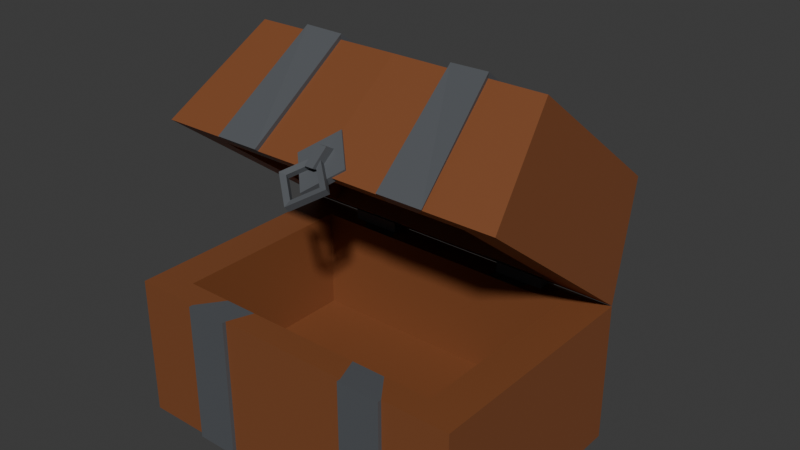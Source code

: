 # Source: Chest.blend  (saved by Blender 4.4.32; exported with 4.5.12 LTS)
import bpy
from mathutils import Matrix  # noqa: F401  (used for matrix-valued properties, if any)

bpy.ops.wm.read_factory_settings(use_empty=True)
scene = bpy.context.scene
scene.name = 'Scene'

# ---- collections
col_collection = bpy.data.collections.new('Collection'); scene.collection.children.link(col_collection)

# ---- materials (node trees are filled in below, after node groups)
mat_material = bpy.data.materials.new('Material')
mat_material.alpha_threshold = 0.0
mat_material.roughness = 0.5
mat_material.line_color = (0.0, 0.0, 0.0, 1.0)
mat_material_002 = bpy.data.materials.new('Material.002')
mat_material_001 = bpy.data.materials.new('Material.001')

# ---- material node trees
mat_material.use_nodes = True; mat_material.node_tree.nodes.clear()
_N = mat_material.node_tree.nodes; _L = mat_material.node_tree.links
n0 = _N.new('ShaderNodeOutputMaterial'); n0.name = 'Material Output'; n0.location = (300, 300)
n1 = _N.new('ShaderNodeBsdfPrincipled'); n1.name = 'Principled BSDF'; n1.location = (10, 300)
n1.inputs[0].default_value = (0.2195, 0.07421, 0.02732, 1.0)
n1.inputs[3].default_value = 1.45
_L.new(n1.outputs[0], n0.inputs[0])
n0.is_active_output = True
mat_material_002.use_nodes = True; mat_material_002.node_tree.nodes.clear()
_N = mat_material_002.node_tree.nodes; _L = mat_material_002.node_tree.links
n0 = _N.new('ShaderNodeBsdfPrincipled'); n0.name = 'Principled BSDF'; n0.location = (10, 300)
n0.inputs[0].default_value = (0.09306, 0.0999, 0.1095, 1.0)
n1 = _N.new('ShaderNodeOutputMaterial'); n1.name = 'Material Output'; n1.location = (300, 300)
_L.new(n0.outputs[0], n1.inputs[0])
n1.is_active_output = True
mat_material_001.use_nodes = True; mat_material_001.node_tree.nodes.clear()
_N = mat_material_001.node_tree.nodes; _L = mat_material_001.node_tree.links
n0 = _N.new('ShaderNodeBsdfPrincipled'); n0.name = 'Principled BSDF'; n0.location = (10, 300)
n0.inputs[0].default_value = (0.09306, 0.0999, 0.1095, 1.0)
n1 = _N.new('ShaderNodeOutputMaterial'); n1.name = 'Material Output'; n1.location = (300, 300)
_L.new(n0.outputs[0], n1.inputs[0])
n1.is_active_output = True

# ---- world
world_world = bpy.data.worlds.new('World'); scene.world = world_world
world_world.use_nodes = True; world_world.node_tree.nodes.clear()
_N = world_world.node_tree.nodes; _L = world_world.node_tree.links
n0 = _N.new('ShaderNodeOutputWorld'); n0.name = 'World Output'; n0.location = (300, 300)
n1 = _N.new('ShaderNodeBackground'); n1.name = 'Background'; n1.location = (10, 300)
n1.inputs[0].default_value = (0.05088, 0.05088, 0.05088, 1.0)
_L.new(n1.outputs[0], n0.inputs[0])
n0.is_active_output = True
world_world.color = (0.05088, 0.05088, 0.05088)
world_world.sun_shadow_jitter_overblur = 0.0

# ---- meshes
me_cube = bpy.data.meshes.new('Cube')
me_cube.from_pydata([(-0.1761, -0.2352, 0.1365), (-0.1761, 0.0001223, 0.1365), (0.1761, -0.2352, 0.1365), (0.1761, 0.0001223, 0.1365), (-0.2039, -0.2722, -6.124e-06), (0.2039, 0.0001223, -6.124e-06), (-0.2039, 0.0001223, -6.124e-06), (0.2039, -0.2722, -6.124e-06), (-0.03018, -0.2765, -0.01472), (-1.409e-09, -0.2843, -0.04385), (1.409e-09, -0.2686, 0.01441), (0.03018, -0.2765, -0.01472), (-0.03018, -0.2845, -0.01254), (-1.409e-09, -0.2924, -0.04167), (1.409e-09, -0.2766, 0.01659), (0.03018, -0.2845, -0.01254), (1.001e-09, -0.272, 0.006295), (-0.02145, -0.2776, -0.0144), (-1.001e-09, -0.2832, -0.0351), (0.02145, -0.2776, -0.0144), (1.001e-09, -0.2777, 0.007846), (-0.02145, -0.2833, -0.01285), (-1.001e-09, -0.2889, -0.03355), (0.02145, -0.2833, -0.01285), (-0.03018, -0.2628, 0.009589), (-1.409e-09, -0.2719, -0.02595), (1.409e-09, -0.2532, 0.04489), (0.03018, -0.2628, 0.009589), (-0.03018, -0.2709, 0.01177), (-1.409e-09, -0.28, -0.02377), (1.409e-09, -0.2613, 0.04707), (0.03018, -0.2709, 0.01177), (-0.005147, -0.2503, 0.02931), (-0.005065, -0.2783, 0.02499), (-0.005229, -0.2557, 0.005196), (-0.005147, -0.2837, 0.0008689), (0.005147, -0.2503, 0.0293), (0.005229, -0.2783, 0.02498), (0.005065, -0.2556, 0.005187), (0.005147, -0.2837, 0.00086), (-0.1524, -0.2378, -6.116e-06), (0.1524, -0.03426, -6.133e-06), (-0.1524, -0.03426, -6.133e-06), (0.1524, -0.2378, -6.116e-06), (-0.1375, -0.2141, 0.1065), (0.1375, -0.03043, 0.1065), (-0.1375, -0.03043, 0.1065), (0.1375, -0.2141, 0.1065), (-2.98e-08, 0.0001223, 0.1365), (2.98e-08, -0.2352, 0.1365), (0.0, -0.2722, -6.124e-06), (0.0, 0.0001223, -6.124e-06), (0.0, -0.2378, -6.116e-06), (0.0, -0.03426, -6.133e-06), (0.0, -0.2141, 0.1065), (0.0, -0.03043, 0.1065), (-0.06904, -0.2339, 0.1366), (-0.1123, -0.2359, 0.1365), (-0.07719, -0.2709, 1.162e-06), (-0.1272, -0.2733, -1.299e-05), (-0.06335, -0.2361, 3.792e-06), (-0.1008, -0.2379, -6.787e-06), (-0.05884, -0.2123, 0.1065), (-0.09259, -0.2139, 0.1065), (-0.104, -0.001655, 0.1365), (-0.0608, 0.0004012, 0.1365), (-0.1177, -0.002302, -2.053e-05), (-0.06765, 8.008e-05, -6.374e-06), (-0.09363, -0.03532, -1.244e-05), (-0.05622, -0.03354, -1.855e-06), (-0.08616, -0.03117, 0.1065), (-0.05241, -0.02956, 0.1065), (0.0608, 0.0004012, 0.1365), (0.104, -0.001655, 0.1365), (0.06765, 8.008e-05, -6.378e-06), (0.1177, -0.002302, -2.053e-05), (0.05622, -0.03354, -1.859e-06), (0.09363, -0.03532, -1.244e-05), (0.05241, -0.02956, 0.1065), (0.08616, -0.03117, 0.1065), (0.1123, -0.2359, 0.1365), (0.06904, -0.2339, 0.1366), (0.1272, -0.2733, -1.3e-05), (0.07719, -0.2709, 1.159e-06), (0.1008, -0.2379, -6.791e-06), (0.06335, -0.2361, 3.789e-06), (0.09259, -0.2139, 0.1065), (0.05884, -0.2123, 0.1065), (-0.06819, -0.2379, 0.1415), (-0.1131, -0.2401, 0.1415), (-0.0767, -0.2765, 3.805e-05), (-0.1287, -0.2765, 2.703e-05), (-0.1045, 0.00312, 0.1415), (-0.05963, 0.005255, 0.1415), (-0.1188, 0.002335, -0.003488), (-0.0668, 0.004807, -0.003473), (0.05963, 0.005255, 0.1415), (0.1045, 0.00312, 0.1415), (0.0668, 0.004807, -0.003473), (0.1188, 0.002335, -0.003488), (0.1131, -0.2401, 0.1415), (0.06819, -0.2379, 0.1415), (0.1287, -0.2765, 2.703e-05), (0.0767, -0.2765, 3.805e-05)], [], [(80, 2, 3, 73), (75, 73, 3, 5), (5, 3, 2, 7), (4, 0, 1, 6), (59, 57, 0, 4), (8, 10, 16, 17), (11, 9, 18, 19), (9, 11, 15, 13), (10, 8, 12, 14), (11, 10, 14, 15), (8, 9, 13, 12), (19, 18, 22, 23), (18, 17, 21, 22), (15, 14, 20, 23), (12, 13, 22, 21), (10, 11, 19, 16), (9, 8, 17, 18), (13, 15, 23, 22), (14, 12, 21, 20), (16, 19, 23, 20), (17, 16, 20, 21), (34, 32, 36, 38), (30, 28, 29, 31), (25, 27, 31, 29), (26, 24, 28, 30), (27, 26, 30, 31), (24, 25, 29, 28), (33, 32, 34, 35), (35, 34, 38, 39), (37, 39, 38, 36), (26, 27, 25, 24), (32, 33, 37, 36), (33, 35, 39, 37), (75, 5, 41, 77), (41, 43, 47, 45), (4, 6, 42, 40), (5, 7, 43, 41), (59, 4, 40, 61), (63, 44, 46, 70), (61, 40, 44, 63), (77, 41, 45, 79), (40, 42, 46, 44), (69, 53, 55, 71), (85, 52, 54, 87), (87, 54, 55, 78), (83, 50, 52, 85), (67, 51, 53, 69), (83, 81, 49, 50), (67, 65, 48, 51), (56, 49, 48, 65), (0, 57, 64, 1), (74, 72, 96, 98), (6, 1, 64, 66), (58, 56, 88, 90), (6, 66, 68, 42), (66, 67, 69, 68), (42, 68, 70, 46), (68, 69, 71, 70), (52, 60, 62, 54), (60, 61, 63, 62), (54, 62, 71, 55), (62, 63, 70, 71), (50, 58, 60, 52), (58, 59, 61, 60), (50, 49, 56, 58), (83, 82, 102, 103), (7, 2, 80, 82), (75, 74, 98, 99), (7, 82, 84, 43), (82, 83, 85, 84), (47, 86, 79, 45), (86, 87, 78, 79), (43, 84, 86, 47), (84, 85, 87, 86), (53, 76, 78, 55), (76, 77, 79, 78), (51, 74, 76, 53), (74, 75, 77, 76), (51, 48, 72, 74), (81, 83, 103, 101), (49, 81, 72, 48), (65, 67, 95, 93), (89, 88, 93, 92), (94, 92, 93, 95), (90, 88, 89, 91), (102, 100, 101, 103), (98, 96, 97, 99), (101, 100, 97, 96), (64, 57, 89, 92), (57, 59, 91, 89), (73, 75, 99, 97), (56, 65, 93, 88), (72, 81, 101, 96), (59, 58, 90, 91), (66, 64, 92, 94), (67, 66, 94, 95), (82, 80, 100, 102), (80, 73, 97, 100)])
me_cube.polygons.foreach_set('material_index', [0, 0, 0, 0, 0, 1, 1, 1, 1, 1, 1, 1, 1, 1, 1, 1, 1, 1, 1, 1, 1, 1, 1, 1, 1, 1, 1, 1, 1, 1, 1, 1, 1, 0, 0, 0, 0, 0, 0, 0, 0, 0, 0, 0, 0, 0, 0, 0, 0, 0, 0, 1, 0, 1, 0, 1, 0, 0, 0, 0, 0, 0, 0, 1, 0, 1, 0, 1, 0, 1, 0, 0, 0, 0, 0, 0, 0, 1, 0, 1, 0, 1, 1, 1, 1, 1, 1, 1, 1, 1, 1, 1, 1, 1, 1, 1, 1, 1])
_uv = me_cube.uv_layers.new(name='UVMap')
_uv.uv.foreach_set('vector', [0.8333, 0.5, 0.875, 0.5, 0.875, 0.75, 0.8333, 0.75, 0.5117, 0.9583, 0.625, 0.9583, 0.625, 1.0, 0.5117, 1.0, 0.5117, 0.0, 0.625, 0.0, 0.625, 0.25, 0.5117, 0.25, 0.5117, 0.5, 0.625, 0.5, 0.625, 0.75, 0.5117, 0.75, 0.5117, 0.4583, 0.625, 0.4583, 0.625, 0.5, 0.5117, 0.5, 0.0, 0.0, 0.0, 1.0, 0.0, 1.0, 0.0, 0.0, 1.0, 1.0, 1.0, 0.0, 1.0, 0.0, 1.0, 1.0, 1.0, 0.0, 1.0, 1.0, 1.0, 1.0, 1.0, 0.0, 0.0, 1.0, 0.0, 0.0, 0.0, 0.0, 0.0, 1.0, 1.0, 1.0, 0.0, 1.0, 0.0, 1.0, 1.0, 1.0, 0.0, 0.0, 1.0, 0.0, 1.0, 0.0, 0.0, 0.0, 1.0, 1.0, 1.0, 0.0, 1.0, 0.0, 1.0, 1.0, 1.0, 0.0, 0.0, 0.0, 0.0, 0.0, 1.0, 0.0, 1.0, 1.0, 0.0, 1.0, 0.0, 1.0, 1.0, 1.0, 0.0, 0.0, 1.0, 0.0, 1.0, 0.0, 0.0, 0.0, 0.0, 1.0, 1.0, 1.0, 1.0, 1.0, 0.0, 1.0, 1.0, 0.0, 0.0, 0.0, 0.0, 0.0, 1.0, 0.0, 1.0, 0.0, 1.0, 1.0, 1.0, 1.0, 1.0, 0.0, 0.0, 1.0, 0.0, 0.0, 0.0, 0.0, 0.0, 1.0, 0.0, 1.0, 1.0, 1.0, 1.0, 1.0, 0.0, 1.0, 0.0, 0.0, 0.0, 1.0, 0.0, 1.0, 0.0, 0.0, 1.0, 0.0, 1.0, 1.0, 1.0, 1.0, 1.0, 0.0, 0.0, 1.0, 0.0, 0.0, 1.0, 0.0, 1.0, 1.0, 1.0, 0.0, 1.0, 1.0, 1.0, 1.0, 1.0, 0.0, 0.0, 1.0, 0.0, 0.0, 0.0, 0.0, 0.0, 1.0, 1.0, 1.0, 0.0, 1.0, 0.0, 1.0, 1.0, 1.0, 0.0, 0.0, 1.0, 0.0, 1.0, 0.0, 0.0, 0.0, 0.0, 1.0, 1.0, 1.0, 1.0, 0.0, 0.0, 0.0, 0.0, 0.0, 1.0, 0.0, 1.0, 0.0, 0.0, 0.0, 0.0, 1.0, 0.0, 0.0, 1.0, 0.0, 1.0, 1.0, 0.0, 1.0, 1.0, 1.0, 1.0, 0.0, 0.0, 0.0, 1.0, 1.0, 0.0, 1.0, 0.0, 1.0, 1.0, 1.0, 0.0, 1.0, 0.0, 0.0, 0.0, 0.0, 0.0, 1.0, 0.5117, 0.9583, 0.5117, 1.0, 0.5117, 1.0, 0.5117, 0.9583, 0.5117, 0.0, 0.5117, 0.25, 0.5117, 0.25, 0.5117, 0.0, 0.5117, 0.5, 0.5117, 0.75, 0.5117, 0.75, 0.5117, 0.5, 0.5117, 0.0, 0.5117, 0.25, 0.5117, 0.25, 0.5117, 0.0, 0.5117, 0.4583, 0.5117, 0.5, 0.5117, 0.5, 0.5117, 0.4583, 0.5117, 0.4583, 0.5117, 0.5, 0.5117, 0.75, 0.5117, 0.625, 0.5117, 0.4583, 0.5117, 0.5, 0.5117, 0.5, 0.5117, 0.4583, 0.5117, 0.9583, 0.5117, 1.0, 0.5117, 1.0, 0.5117, 0.9583, 0.5117, 0.5, 0.5117, 0.75, 0.5117, 0.75, 0.5117, 0.5, 0.5117, 0.8333, 0.5117, 0.875, 0.5117, 0.875, 0.5117, 0.8333, 0.5117, 0.3333, 0.5117, 0.375, 0.5117, 0.375, 0.5117, 0.3333, 0.5117, 0.3333, 0.5117, 0.375, 0.5117, 0.375, 0.5117, 0.25, 0.5117, 0.3333, 0.5117, 0.375, 0.5117, 0.375, 0.5117, 0.3333, 0.5117, 0.8333, 0.5117, 0.875, 0.5117, 0.875, 0.5117, 0.8333, 0.5117, 0.3333, 0.625, 0.3333, 0.625, 0.375, 0.5117, 0.375, 0.5117, 0.8333, 0.625, 0.8333, 0.625, 0.875, 0.5117, 0.875, 0.7083, 0.5, 0.75, 0.5, 0.75, 0.75, 0.7083, 0.75, 0.625, 0.5, 0.6667, 0.5, 0.6667, 0.75, 0.625, 0.75, 0.5117, 0.9167, 0.625, 0.9167, 0.625, 0.9167, 0.5117, 0.9167, 0.5117, 0.75, 0.625, 0.75, 0.625, 0.7917, 0.5117, 0.7917, 0.5117, 0.4167, 0.625, 0.4167, 0.625, 0.4167, 0.5117, 0.4167, 0.5117, 0.75, 0.5117, 0.7917, 0.5117, 0.7917, 0.5117, 0.75, 0.5117, 0.7917, 0.5117, 0.8333, 0.5117, 0.8333, 0.5117, 0.7917, 0.5117, 0.75, 0.5117, 0.7917, 0.5117, 0.7917, 0.5117, 0.75, 0.5117, 0.7917, 0.5117, 0.8333, 0.5117, 0.8333, 0.5117, 0.7917, 0.5117, 0.375, 0.5117, 0.4167, 0.5117, 0.4167, 0.5117, 0.375, 0.5117, 0.4167, 0.5117, 0.4583, 0.5117, 0.4583, 0.5117, 0.4167, 0.5117, 0.375, 0.5117, 0.4167, 0.5117, 0.5, 0.5117, 0.375, 0.5117, 0.4167, 0.5117, 0.4583, 0.5117, 0.625, 0.5117, 0.5, 0.5117, 0.375, 0.5117, 0.4167, 0.5117, 0.4167, 0.5117, 0.375, 0.5117, 0.4167, 0.5117, 0.4583, 0.5117, 0.4583, 0.5117, 0.4167, 0.5117, 0.375, 0.625, 0.375, 0.625, 0.4167, 0.5117, 0.4167, 0.5117, 0.3333, 0.5117, 0.2917, 0.5117, 0.2917, 0.5117, 0.3333, 0.5117, 0.25, 0.625, 0.25, 0.625, 0.2917, 0.5117, 0.2917, 0.5117, 0.9583, 0.5117, 0.9167, 0.5117, 0.9167, 0.5117, 0.9583, 0.5117, 0.25, 0.5117, 0.2917, 0.5117, 0.2917, 0.5117, 0.25, 0.5117, 0.2917, 0.5117, 0.3333, 0.5117, 0.3333, 0.5117, 0.2917, 0.5117, 0.25, 0.5117, 0.2917, 0.5117, 0.125, 0.5117, 0.0, 0.5117, 0.2917, 0.5117, 0.3333, 0.5117, 0.25, 0.5117, 0.125, 0.5117, 0.25, 0.5117, 0.2917, 0.5117, 0.2917, 0.5117, 0.25, 0.5117, 0.2917, 0.5117, 0.3333, 0.5117, 0.3333, 0.5117, 0.2917, 0.5117, 0.875, 0.5117, 0.9167, 0.5117, 0.9167, 0.5117, 0.875, 0.5117, 0.9167, 0.5117, 0.9583, 0.5117, 0.9583, 0.5117, 0.9167, 0.5117, 0.875, 0.5117, 0.9167, 0.5117, 0.9167, 0.5117, 0.875, 0.5117, 0.9167, 0.5117, 0.9583, 0.5117, 0.9583, 0.5117, 0.9167, 0.5117, 0.875, 0.625, 0.875, 0.625, 0.9167, 0.5117, 0.9167, 0.625, 0.3333, 0.5117, 0.3333, 0.5117, 0.3333, 0.625, 0.3333, 0.75, 0.5, 0.7917, 0.5, 0.7917, 0.75, 0.75, 0.75, 0.625, 0.8333, 0.5117, 0.8333, 0.5117, 0.8333, 0.625, 0.8333, 0.6667, 0.5, 0.7083, 0.5, 0.7083, 0.75, 0.6667, 0.75, 0.5117, 0.7917, 0.625, 0.7917, 0.625, 0.8333, 0.5117, 0.8333, 0.5117, 0.4167, 0.625, 0.4167, 0.625, 0.4583, 0.5117, 0.4583, 0.5117, 0.2917, 0.625, 0.2917, 0.625, 0.3333, 0.5117, 0.3333, 0.5117, 0.9167, 0.625, 0.9167, 0.625, 0.9583, 0.5117, 0.9583, 0.7917, 0.5, 0.8333, 0.5, 0.8333, 0.75, 0.7917, 0.75, 0.6667, 0.75, 0.6667, 0.5, 0.6667, 0.5, 0.6667, 0.75, 0.625, 0.4583, 0.5117, 0.4583, 0.5117, 0.4583, 0.625, 0.4583, 0.625, 0.9583, 0.5117, 0.9583, 0.5117, 0.9583, 0.625, 0.9583, 0.7083, 0.5, 0.7083, 0.75, 0.7083, 0.75, 0.7083, 0.5, 0.7917, 0.75, 0.7917, 0.5, 0.7917, 0.5, 0.7917, 0.75, 0.5117, 0.4583, 0.5117, 0.4167, 0.5117, 0.4167, 0.5117, 0.4583, 0.5117, 0.7917, 0.625, 0.7917, 0.625, 0.7917, 0.5117, 0.7917, 0.5117, 0.8333, 0.5117, 0.7917, 0.5117, 0.7917, 0.5117, 0.8333, 0.5117, 0.2917, 0.625, 0.2917, 0.625, 0.2917, 0.5117, 0.2917, 0.8333, 0.5, 0.8333, 0.75, 0.8333, 0.75, 0.8333, 0.5])
me_cube.materials.append(mat_material)
me_cube.materials.append(mat_material_002)
me_cube.use_mirror_vertex_groups = False
me_cube.update()
me_cube_002 = bpy.data.meshes.new('Cube.002')
me_cube_002.from_pydata([(-0.2039, -0.2722, -7.582e-05), (-0.2039, 0.0001223, -7.582e-05), (0.2039, -0.2722, -7.582e-05), (0.2039, 0.0001223, -7.582e-05), (-0.2039, -0.2722, 0.1645), (0.2039, 0.0001223, 0.1645), (-0.2039, 0.0001223, 0.1645), (0.2039, -0.2722, 0.1645), (0.07117, -0.01698, 0.1512), (0.07117, -0.01698, 0.1766), (0.07117, 0.00845, 0.1512), (0.07117, 0.00845, 0.1766), (0.1289, -0.01698, 0.1512), (0.1289, -0.01698, 0.1766), (0.1289, 0.00845, 0.1512), (0.1289, 0.00845, 0.1766), (-0.1288, -0.01698, 0.1512), (-0.1288, -0.01698, 0.1766), (-0.1288, 0.00845, 0.1512), (-0.1288, 0.00845, 0.1766), (-0.07117, -0.01698, 0.1512), (-0.07117, -0.01698, 0.1766), (-0.07117, 0.00845, 0.1512), (-0.07117, 0.00845, 0.1766), (-0.1603, -0.2431, 0.1645), (0.1603, -0.02896, 0.1645), (-0.1603, -0.02896, 0.1645), (0.1603, -0.2431, 0.1645), (-0.1603, -0.2431, 0.04482), (0.1603, -0.02896, 0.04482), (-0.1603, -0.02896, 0.04482), (0.1603, -0.2431, 0.04482), (-3.549e-17, -0.2722, -7.582e-05), (-3.549e-17, 0.0001223, -7.582e-05), (-3.549e-17, -0.2722, 0.1645), (-3.549e-17, 0.0001223, 0.1645), (-3.549e-17, -0.2431, 0.1645), (-3.549e-17, -0.02896, 0.1645), (-3.549e-17, -0.2431, 0.04482), (-3.549e-17, -0.02896, 0.04482), (-0.07726, 0.0001223, -7.582e-05), (-0.127, 0.0001223, -7.582e-05), (-0.07726, -0.2722, 0.1645), (-0.127, -0.2722, 0.1645), (-0.06664, -0.2431, 0.1645), (-0.1057, -0.2431, 0.1645), (-0.06664, -0.2431, 0.04482), (-0.1057, -0.2431, 0.04482), (-0.127, -0.2722, -7.582e-05), (-0.07726, -0.2722, -7.582e-05), (-0.127, 0.0001223, 0.1645), (-0.07726, 0.0001223, 0.1645), (-0.1057, -0.02896, 0.1645), (-0.06664, -0.02896, 0.1645), (-0.1057, -0.02896, 0.04482), (-0.06664, -0.02896, 0.04482), (0.07754, -0.2722, -7.582e-05), (0.1273, -0.2722, -7.582e-05), (0.07754, 0.0001223, 0.1645), (0.1273, 0.0001223, 0.1645), (0.06691, -0.02896, 0.1645), (0.106, -0.02896, 0.1645), (0.06691, -0.02896, 0.04482), (0.106, -0.02896, 0.04482), (0.1273, 0.0001223, -7.582e-05), (0.07754, 0.0001223, -7.582e-05), (0.1273, -0.2722, 0.1645), (0.07754, -0.2722, 0.1645), (0.106, -0.2431, 0.1645), (0.06691, -0.2431, 0.1645), (0.106, -0.2431, 0.04482), (0.06691, -0.2431, 0.04482), (-0.07726, 0.004666, -7.582e-05), (-0.127, 0.004666, -7.582e-05), (-0.07726, -0.2767, 0.1645), (-0.127, -0.2767, 0.1645), (-0.127, -0.2767, -7.582e-05), (-0.07726, -0.2767, -7.582e-05), (-0.127, 0.004666, 0.1645), (-0.07726, 0.004666, 0.1645), (0.07754, -0.2767, -7.582e-05), (0.1273, -0.2767, -7.582e-05), (0.07754, 0.004666, 0.1645), (0.1273, 0.004666, 0.1645), (0.1273, 0.004666, -7.582e-05), (0.07754, 0.004666, -7.582e-05), (0.1273, -0.2767, 0.1645), (0.07754, -0.2767, 0.1645)], [], [(48, 0, 1, 41), (48, 43, 4, 0), (0, 4, 6, 1), (3, 5, 7, 2), (64, 59, 5, 3), (8, 9, 11, 10), (10, 11, 15, 14), (14, 15, 13, 12), (12, 13, 9, 8), (10, 14, 12, 8), (15, 11, 9, 13), (16, 17, 19, 18), (18, 19, 23, 22), (22, 23, 21, 20), (20, 21, 17, 16), (18, 22, 20, 16), (23, 19, 17, 21), (7, 5, 25, 27), (68, 27, 31, 70), (66, 7, 27, 68), (50, 6, 26, 52), (6, 4, 24, 26), (47, 54, 30, 28), (52, 26, 30, 54), (26, 24, 28, 30), (27, 25, 29, 31), (60, 37, 39, 62), (71, 62, 39, 38), (58, 35, 37, 60), (42, 34, 36, 44), (44, 36, 38, 46), (40, 51, 35, 33), (56, 67, 34, 32), (56, 32, 33, 65), (1, 6, 50, 41), (51, 40, 72, 79), (24, 45, 47, 28), (45, 44, 46, 47), (4, 43, 45, 24), (43, 42, 44, 45), (37, 53, 55, 39), (53, 52, 54, 55), (38, 39, 55, 46), (46, 55, 54, 47), (35, 51, 53, 37), (51, 50, 52, 53), (32, 34, 42, 49), (48, 49, 77, 76), (32, 49, 40, 33), (49, 48, 41, 40), (2, 57, 64, 3), (57, 56, 65, 64), (2, 7, 66, 57), (41, 50, 78, 73), (5, 59, 61, 25), (59, 58, 60, 61), (31, 29, 63, 70), (70, 63, 62, 71), (25, 61, 63, 29), (61, 60, 62, 63), (34, 67, 69, 36), (67, 66, 68, 69), (36, 69, 71, 38), (69, 68, 70, 71), (33, 35, 58, 65), (40, 41, 73, 72), (73, 78, 79, 72), (77, 74, 75, 76), (81, 86, 87, 80), (85, 82, 83, 84), (65, 58, 82, 85), (42, 43, 75, 74), (56, 57, 81, 80), (50, 51, 79, 78), (59, 64, 84, 83), (64, 65, 85, 84), (58, 59, 83, 82), (57, 66, 86, 81), (49, 42, 74, 77), (66, 67, 87, 86), (67, 56, 80, 87), (43, 48, 76, 75)])
me_cube_002.polygons.foreach_set('material_index', [0, 0, 0, 0, 0, 1, 1, 1, 1, 1, 1, 1, 1, 1, 1, 1, 1, 0, 0, 0, 0, 0, 0, 0, 0, 0, 0, 0, 0, 0, 0, 0, 0, 0, 0, 1, 0, 0, 0, 1, 0, 0, 0, 0, 0, 1, 0, 1, 0, 1, 0, 1, 0, 1, 0, 1, 0, 0, 0, 0, 0, 1, 0, 0, 0, 1, 1, 1, 1, 1, 1, 1, 1, 1, 1, 1, 1, 1, 1, 1, 1, 1])
_uv = me_cube_002.uv_layers.new(name='UVMap')
_uv.uv.foreach_set('vector', [0.3333, 0.5, 0.375, 0.5, 0.375, 0.75, 0.3333, 0.75, 0.375, 0.4583, 0.5117, 0.4583, 0.5117, 0.5, 0.375, 0.5, 0.375, 0.5, 0.5117, 0.5, 0.5117, 0.75, 0.375, 0.75, 0.375, 0.0, 0.5117, 0.0, 0.5117, 0.25, 0.375, 0.25, 0.375, 0.9583, 0.5117, 0.9583, 0.5117, 1.0, 0.375, 1.0, 0.375, 0.0, 0.625, 0.0, 0.625, 0.25, 0.375, 0.25, 0.375, 0.25, 0.625, 0.25, 0.625, 0.5, 0.375, 0.5, 0.375, 0.5, 0.625, 0.5, 0.625, 0.75, 0.375, 0.75, 0.375, 0.75, 0.625, 0.75, 0.625, 1.0, 0.375, 1.0, 0.125, 0.5, 0.375, 0.5, 0.375, 0.75, 0.125, 0.75, 0.625, 0.5, 0.875, 0.5, 0.875, 0.75, 0.625, 0.75, 0.375, 0.0, 0.625, 0.0, 0.625, 0.25, 0.375, 0.25, 0.375, 0.25, 0.625, 0.25, 0.625, 0.5, 0.375, 0.5, 0.375, 0.5, 0.625, 0.5, 0.625, 0.75, 0.375, 0.75, 0.375, 0.75, 0.625, 0.75, 0.625, 1.0, 0.375, 1.0, 0.125, 0.5, 0.375, 0.5, 0.375, 0.75, 0.125, 0.75, 0.625, 0.5, 0.875, 0.5, 0.875, 0.75, 0.625, 0.75, 0.5117, 0.25, 0.5117, 0.0, 0.5117, 0.0, 0.5117, 0.25, 0.5117, 0.2917, 0.5117, 0.25, 0.5117, 0.25, 0.5117, 0.2917, 0.5117, 0.2917, 0.5117, 0.25, 0.5117, 0.25, 0.5117, 0.2917, 0.5117, 0.7917, 0.5117, 0.75, 0.5117, 0.75, 0.5117, 0.7917, 0.5117, 0.75, 0.5117, 0.5, 0.5117, 0.5, 0.5117, 0.75, 0.5117, 0.4583, 0.5117, 0.625, 0.5117, 0.75, 0.5117, 0.5, 0.5117, 0.7917, 0.5117, 0.75, 0.5117, 0.75, 0.5117, 0.7917, 0.5117, 0.75, 0.5117, 0.5, 0.5117, 0.5, 0.5117, 0.75, 0.5117, 0.25, 0.5117, 0.0, 0.5117, 0.0, 0.5117, 0.25, 0.5117, 0.9167, 0.5117, 0.875, 0.5117, 0.875, 0.5117, 0.9167, 0.5117, 0.3333, 0.5117, 0.25, 0.5117, 0.375, 0.5117, 0.375, 0.5117, 0.9167, 0.5117, 0.875, 0.5117, 0.875, 0.5117, 0.9167, 0.5117, 0.4167, 0.5117, 0.375, 0.5117, 0.375, 0.5117, 0.4167, 0.5117, 0.4167, 0.5117, 0.375, 0.5117, 0.375, 0.5117, 0.4167, 0.375, 0.8333, 0.5117, 0.8333, 0.5117, 0.875, 0.375, 0.875, 0.375, 0.3333, 0.5117, 0.3333, 0.5117, 0.375, 0.375, 0.375, 0.2083, 0.5, 0.25, 0.5, 0.25, 0.75, 0.2083, 0.75, 0.375, 0.75, 0.5117, 0.75, 0.5117, 0.7917, 0.375, 0.7917, 0.5117, 0.8333, 0.375, 0.8333, 0.375, 0.8333, 0.5117, 0.8333, 0.5117, 0.5, 0.5117, 0.4583, 0.5117, 0.4583, 0.5117, 0.5, 0.5117, 0.4583, 0.5117, 0.4167, 0.5117, 0.4167, 0.5117, 0.4583, 0.5117, 0.5, 0.5117, 0.4583, 0.5117, 0.4583, 0.5117, 0.5, 0.5117, 0.4583, 0.5117, 0.4167, 0.5117, 0.4167, 0.5117, 0.4583, 0.5117, 0.875, 0.5117, 0.8333, 0.5117, 0.8333, 0.5117, 0.875, 0.5117, 0.8333, 0.5117, 0.7917, 0.5117, 0.7917, 0.5117, 0.8333, 0.5117, 0.375, 0.5117, 0.375, 0.5117, 0.5, 0.5117, 0.4167, 0.5117, 0.4167, 0.5117, 0.5, 0.5117, 0.625, 0.5117, 0.4583, 0.5117, 0.875, 0.5117, 0.8333, 0.5117, 0.8333, 0.5117, 0.875, 0.5117, 0.8333, 0.5117, 0.7917, 0.5117, 0.7917, 0.5117, 0.8333, 0.375, 0.375, 0.5117, 0.375, 0.5117, 0.4167, 0.375, 0.4167, 0.3333, 0.5, 0.2917, 0.5, 0.2917, 0.5, 0.3333, 0.5, 0.25, 0.5, 0.2917, 0.5, 0.2917, 0.75, 0.25, 0.75, 0.2917, 0.5, 0.3333, 0.5, 0.3333, 0.75, 0.2917, 0.75, 0.125, 0.5, 0.1667, 0.5, 0.1667, 0.75, 0.125, 0.75, 0.1667, 0.5, 0.2083, 0.5, 0.2083, 0.75, 0.1667, 0.75, 0.375, 0.25, 0.5117, 0.25, 0.5117, 0.2917, 0.375, 0.2917, 0.375, 0.7917, 0.5117, 0.7917, 0.5117, 0.7917, 0.375, 0.7917, 0.5117, 1.0, 0.5117, 0.9583, 0.5117, 0.9583, 0.5117, 1.0, 0.5117, 0.9583, 0.5117, 0.9167, 0.5117, 0.9167, 0.5117, 0.9583, 0.5117, 0.25, 0.5117, 0.0, 0.5117, 0.125, 0.5117, 0.2917, 0.5117, 0.2917, 0.5117, 0.125, 0.5117, 0.25, 0.5117, 0.3333, 0.5117, 1.0, 0.5117, 0.9583, 0.5117, 0.9583, 0.5117, 1.0, 0.5117, 0.9583, 0.5117, 0.9167, 0.5117, 0.9167, 0.5117, 0.9583, 0.5117, 0.375, 0.5117, 0.3333, 0.5117, 0.3333, 0.5117, 0.375, 0.5117, 0.3333, 0.5117, 0.2917, 0.5117, 0.2917, 0.5117, 0.3333, 0.5117, 0.375, 0.5117, 0.3333, 0.5117, 0.3333, 0.5117, 0.375, 0.5117, 0.3333, 0.5117, 0.2917, 0.5117, 0.2917, 0.5117, 0.3333, 0.375, 0.875, 0.5117, 0.875, 0.5117, 0.9167, 0.375, 0.9167, 0.2917, 0.75, 0.3333, 0.75, 0.3333, 0.75, 0.2917, 0.75, 0.375, 0.7917, 0.5117, 0.7917, 0.5117, 0.8333, 0.375, 0.8333, 0.375, 0.4167, 0.5117, 0.4167, 0.5117, 0.4583, 0.375, 0.4583, 0.375, 0.2917, 0.5117, 0.2917, 0.5117, 0.3333, 0.375, 0.3333, 0.375, 0.9167, 0.5117, 0.9167, 0.5117, 0.9583, 0.375, 0.9583, 0.375, 0.9167, 0.5117, 0.9167, 0.5117, 0.9167, 0.375, 0.9167, 0.5117, 0.4167, 0.5117, 0.4583, 0.5117, 0.4583, 0.5117, 0.4167, 0.2083, 0.5, 0.1667, 0.5, 0.1667, 0.5, 0.2083, 0.5, 0.5117, 0.7917, 0.5117, 0.8333, 0.5117, 0.8333, 0.5117, 0.7917, 0.5117, 0.9583, 0.375, 0.9583, 0.375, 0.9583, 0.5117, 0.9583, 0.1667, 0.75, 0.2083, 0.75, 0.2083, 0.75, 0.1667, 0.75, 0.5117, 0.9167, 0.5117, 0.9583, 0.5117, 0.9583, 0.5117, 0.9167, 0.375, 0.2917, 0.5117, 0.2917, 0.5117, 0.2917, 0.375, 0.2917, 0.375, 0.4167, 0.5117, 0.4167, 0.5117, 0.4167, 0.375, 0.4167, 0.5117, 0.2917, 0.5117, 0.3333, 0.5117, 0.3333, 0.5117, 0.2917, 0.5117, 0.3333, 0.375, 0.3333, 0.375, 0.3333, 0.5117, 0.3333, 0.5117, 0.4583, 0.375, 0.4583, 0.375, 0.4583, 0.5117, 0.4583])
me_cube_002.materials.append(mat_material)
me_cube_002.materials.append(mat_material_001)
me_cube_002.materials.append(None)
me_cube_002.use_mirror_vertex_groups = False
me_cube_002.update()

# ---- objects
ob_cube = bpy.data.objects.new('Cube', me_cube)
ob_cube_001 = bpy.data.objects.new('Cube.001', me_cube_002)

# ---- transforms, parenting, visibility, modifiers, constraints
ob_cube.location = (0.0, 0.0, 0.165)
ob_cube.rotation_euler = (-0.6557, -2.638e-19, 2.026e-19)
ob_cube.lock_rotations_4d = False
ob_cube.empty_display_type = 'ARROWS'
ob_cube.lineart.crease_threshold = 0.0
ob_cube_001.location = (0.0, 0.0, 0.0)
ob_cube_001.lock_rotations_4d = False
ob_cube_001.empty_display_type = 'ARROWS'
ob_cube_001.lineart.crease_threshold = 0.0

# ---- collection membership
col_collection.objects.link(ob_cube)
col_collection.objects.link(ob_cube_001)

# ---- scene / render settings (as saved in the file)
scene.frame_start = 1; scene.frame_end = 250; scene.frame_set(1)
scene.render.engine = 'BLENDER_EEVEE_NEXT'
bpy.context.view_layer.update()

# ---- added for rendering (the .blend has no active camera and no usable light): camera, sun
cam_auto = bpy.data.cameras.new('AutoCamera')
cam_auto.lens = 50.0
cam_auto.sensor_width = 36.0
cam_auto.clip_end = 1000.0
ob_auto_camera = bpy.data.objects.new('AutoCamera', cam_auto)
scene.collection.objects.link(ob_auto_camera)
ob_auto_camera.location = (0.659827, -0.884923, 0.755531)
ob_auto_camera.rotation_euler = (1.09748, -7.21219e-08, 0.694738)
scene.camera = ob_auto_camera
light_auto_sun = bpy.data.lights.new('AutoSun', 'SUN')
light_auto_sun.energy = 3.0
light_auto_sun.angle = 0.0523599
ob_auto_sun = bpy.data.objects.new('AutoSun', light_auto_sun)
scene.collection.objects.link(ob_auto_sun)
ob_auto_sun.rotation_euler = (0.872665, 0.174533, 0.523599)
bpy.context.view_layer.update()
